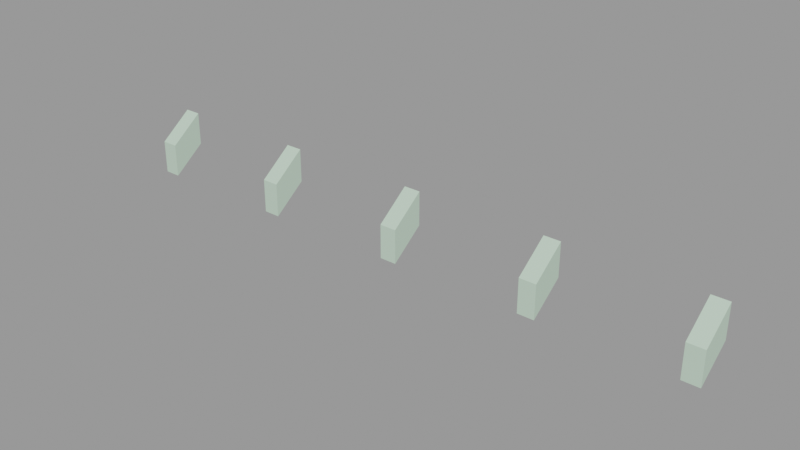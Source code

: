# Source: rafter_caps001a.blend  (saved by Blender 2.92.15; exported with 4.5.12 LTS)
import bpy
from mathutils import Matrix  # noqa: F401  (used for matrix-valued properties, if any)

bpy.ops.wm.read_factory_settings(use_empty=True)
scene = bpy.context.scene
scene.name = 'rafter_caps001a.qc'

# ---- collections
col_rafter_caps001a = bpy.data.collections.new('rafter_caps001a'); scene.collection.children.link(col_rafter_caps001a)

# ---- materials (node trees are filled in below, after node groups)
mat_rafters001 = bpy.data.materials.new('rafters001')
mat_rafters001.use_transparent_shadow = False
mat_rafters001.diffuse_color = (0.5318, 0.7045, 0.5605, 1.0)

# ---- material node trees

# ---- meshes
me_rafter_caps001a_reference = bpy.data.meshes.new('rafter_caps001a_reference')
me_rafter_caps001a_reference.from_pydata([(-144.0, -16.0, -12.0), (-136.0, -16.0, -12.0), (-144.0, -6e-06, 2e-06), (-136.0, -6e-06, 2e-06), (144.0, -16.0, -28.0), (144.0, -16.0, -12.0), (136.0, -16.0, -28.0), (136.0, -16.0, -12.0), (144.0, 6e-06, 2e-06), (144.0, 7e-06, -16.0), (136.0, 7e-06, -16.0), (136.0, 6e-06, 2e-06), (74.0, -16.0, -28.0), (74.0, -16.0, -12.0), (66.0, -16.0, -28.0), (66.0, -16.0, -12.0), (74.0, 3e-06, 2e-06), (74.0, 4e-06, -16.0), (66.0, 4e-06, -16.0), (66.0, 3e-06, 2e-06), (4.0, -16.0, -28.0), (4.0, -16.0, -12.0), (-4.0, -16.0, -28.0), (-4.0, -16.0, -12.0), (4.0, 0.0, 2e-06), (4.0, 1e-06, -16.0), (-4.0, 1e-06, -16.0), (-4.0, 0.0, 2e-06), (-66.0, -16.0, -28.0), (-66.0, -16.0, -12.0), (-74.0, -16.0, -28.0), (-74.0, -16.0, -12.0), (-66.0, -3e-06, 2e-06), (-66.0, -2e-06, -16.0), (-74.0, -3e-06, -16.0), (-74.0, -3e-06, 2e-06), (-136.0, -16.0, -28.0), (-144.0, -16.0, -28.0), (-136.0, -5e-06, -16.0), (-144.0, -6e-06, -16.0)], [], [(0, 1, 2), (1, 3, 2), (4, 5, 6), (5, 7, 6), (8, 5, 9), (9, 5, 4), (6, 7, 10), (7, 11, 10), (10, 9, 6), (9, 4, 6), (7, 5, 11), (5, 8, 11), (12, 13, 14), (13, 15, 14), (16, 13, 17), (17, 13, 12), (14, 15, 18), (15, 19, 18), (18, 17, 14), (17, 12, 14), (15, 13, 19), (13, 16, 19), (20, 21, 22), (21, 23, 22), (24, 21, 25), (25, 21, 20), (22, 23, 26), (23, 27, 26), (26, 25, 22), (25, 20, 22), (23, 21, 27), (21, 24, 27), (28, 29, 30), (29, 31, 30), (32, 29, 33), (33, 29, 28), (30, 31, 34), (31, 35, 34), (34, 33, 30), (33, 28, 30), (31, 29, 35), (29, 32, 35), (36, 1, 37), (1, 0, 37), (3, 1, 38), (38, 1, 36), (37, 0, 39), (0, 2, 39), (39, 38, 37), (38, 36, 37)])
me_rafter_caps001a_reference.polygons.foreach_set('use_smooth', [True] * 50)
_k = set([(0, 1), (0, 2), (0, 37), (0, 39), (1, 2), (1, 3), (1, 36), (4, 5), (4, 6), (4, 9), (5, 7), (5, 8), (5, 11), (6, 7), (6, 9), (6, 10), (7, 10), (7, 11), (12, 13), (12, 14), (12, 17), (13, 15), (13, 16), (13, 19), (14, 15), (14, 17), (14, 18), (15, 18), (15, 19), (20, 21), (20, 22), (20, 25), (21, 23), (21, 24), (21, 27), (22, 23), (22, 25), (22, 26), (23, 26), (23, 27), (28, 29), (28, 30), (28, 33), (29, 31), (29, 32), (29, 35), (30, 31), (30, 33), (30, 34), (31, 34), (31, 35), (36, 37), (36, 38), (37, 38), (37, 39)])
me_rafter_caps001a_reference.attributes.new('sharp_edge', 'BOOLEAN', 'EDGE').data.foreach_set('value', [ (min(e.vertices), max(e.vertices)) in _k for e in me_rafter_caps001a_reference.edges])
_uv = me_rafter_caps001a_reference.uv_layers.new(name='UVMap')
_uv.uv.foreach_set('vector', [0.1451, 0.908, 0.1451, 0.8736, 0.07612, 0.908, 0.1451, 0.8736, 0.07612, 0.8736, 0.07612, 0.908, 0.2254, 0.6796, 0.2254, 0.7501, 0.1901, 0.6796, 0.2254, 0.7501, 0.1901, 0.7501, 0.1901, 0.6796, 0.7488, 0.7145, 0.6799, 0.7145, 0.7157, 0.6602, 0.7157, 0.6602, 0.6799, 0.7145, 0.6468, 0.6602, 0.7823, 0.804, 0.7492, 0.7488, 0.7133, 0.804, 0.7492, 0.7488, 0.6802, 0.7488, 0.7133, 0.804, 0.7133, 0.804, 0.7133, 0.8358, 0.7823, 0.804, 0.7133, 0.8358, 0.7823, 0.8358, 0.7823, 0.804, 0.7492, 0.7488, 0.7492, 0.7143, 0.6802, 0.7488, 0.7492, 0.7143, 0.6802, 0.7143, 0.6802, 0.7488, 0.5827, 0.6774, 0.5827, 0.748, 0.5474, 0.6774, 0.5827, 0.748, 0.5474, 0.748, 0.5474, 0.6774, 0.414, 0.8738, 0.345, 0.8738, 0.3809, 0.8195, 0.3809, 0.8195, 0.345, 0.8738, 0.3119, 0.8195, 0.4474, 0.9632, 0.4143, 0.908, 0.3784, 0.9632, 0.4143, 0.908, 0.3453, 0.908, 0.3784, 0.9632, 0.3784, 0.9632, 0.3784, 0.9951, 0.4474, 0.9632, 0.3784, 0.9951, 0.4474, 0.9951, 0.4474, 0.9632, 0.4143, 0.908, 0.4143, 0.8736, 0.3453, 0.908, 0.4143, 0.8736, 0.3453, 0.8736, 0.3453, 0.908, 0.5008, 0.6774, 0.5008, 0.748, 0.4655, 0.6774, 0.5008, 0.748, 0.4655, 0.748, 0.4655, 0.6774, 0.3321, 0.8738, 0.2631, 0.8738, 0.299, 0.8195, 0.299, 0.8195, 0.2631, 0.8738, 0.23, 0.8195, 0.3655, 0.9632, 0.3324, 0.908, 0.2965, 0.9632, 0.3324, 0.908, 0.2634, 0.908, 0.2965, 0.9632, 0.2965, 0.9632, 0.2965, 0.9951, 0.3655, 0.9632, 0.2965, 0.9951, 0.3655, 0.9951, 0.3655, 0.9632, 0.3324, 0.908, 0.3324, 0.8736, 0.2634, 0.908, 0.3324, 0.8736, 0.2634, 0.8736, 0.2634, 0.908, 0.4165, 0.6774, 0.4165, 0.748, 0.3812, 0.6774, 0.4165, 0.748, 0.3812, 0.748, 0.3812, 0.6774, 0.5347, 0.8738, 0.4657, 0.8738, 0.5016, 0.8195, 0.5016, 0.8195, 0.4657, 0.8738, 0.4326, 0.8195, 0.5681, 0.9632, 0.535, 0.908, 0.4991, 0.9632, 0.535, 0.908, 0.466, 0.908, 0.4991, 0.9632, 0.4991, 0.9632, 0.4991, 0.9951, 0.5681, 0.9632, 0.4991, 0.9951, 0.5681, 0.9951, 0.5681, 0.9632, 0.535, 0.908, 0.535, 0.8736, 0.466, 0.908, 0.535, 0.8736, 0.466, 0.8736, 0.466, 0.908, 0.3135, 0.6774, 0.3135, 0.748, 0.2782, 0.6774, 0.3135, 0.748, 0.2782, 0.748, 0.2782, 0.6774, 0.1448, 0.8738, 0.07582, 0.8738, 0.1117, 0.8195, 0.1117, 0.8195, 0.07582, 0.8738, 0.04271, 0.8195, 0.1782, 0.9632, 0.1451, 0.908, 0.1092, 0.9632, 0.1451, 0.908, 0.07612, 0.908, 0.1092, 0.9632, 0.1092, 0.9632, 0.1092, 0.9951, 0.1782, 0.9632, 0.1092, 0.9951, 0.1782, 0.9951, 0.1782, 0.9632])
_uv.active_render = True
_uv = me_rafter_caps001a_reference.uv_layers.new(name='lightmap')
_uv.uv.foreach_set('vector', [0.199, 0.999, 0.002002, 0.999, 0.199, 0.802, 0.999, 0.602, 0.999, 0.799, 0.802, 0.799, 0.999, 0.999, 0.999, 0.802, 0.802, 0.999, 0.998, 0.801, 0.801, 0.801, 0.801, 0.998, 0.602, 0.199, 0.799, 0.002002, 0.799, 0.199, 0.199, 0.402, 0.199, 0.599, 0.002002, 0.599, 0.202, 0.799, 0.399, 0.799, 0.399, 0.602, 0.599, 0.602, 0.402, 0.799, 0.599, 0.799, 0.999, 0.199, 0.802, 0.199, 0.999, 0.002002, 0.799, 0.802, 0.799, 0.999, 0.602, 0.999, 0.399, 0.599, 0.202, 0.599, 0.399, 0.402, 0.599, 0.402, 0.599, 0.599, 0.402, 0.599, 0.599, 0.399, 0.599, 0.202, 0.402, 0.399, 0.402, 0.199, 0.599, 0.199, 0.599, 0.002002, 0.802, 0.399, 0.999, 0.202, 0.999, 0.399, 0.399, 0.802, 0.399, 0.999, 0.202, 0.999, 0.202, 0.399, 0.399, 0.399, 0.399, 0.202, 0.599, 0.802, 0.402, 0.999, 0.599, 0.999, 0.199, 0.399, 0.002002, 0.399, 0.199, 0.202, 0.601, 0.998, 0.601, 0.801, 0.798, 0.801, 0.799, 0.799, 0.602, 0.799, 0.799, 0.602, 0.801, 0.798, 0.801, 0.601, 0.998, 0.601, 0.999, 0.599, 0.999, 0.402, 0.802, 0.599, 0.998, 0.401, 0.801, 0.401, 0.801, 0.598, 0.598, 0.801, 0.401, 0.998, 0.401, 0.801, 0.799, 0.202, 0.799, 0.399, 0.602, 0.399, 0.398, 0.801, 0.201, 0.801, 0.201, 0.998, 0.801, 0.398, 0.998, 0.201, 0.801, 0.201, 0.199, 0.799, 0.002002, 0.799, 0.199, 0.602, 0.801, 0.198, 0.801, 0.001001, 0.998, 0.001001, 0.001001, 0.801, 0.198, 0.801, 0.001001, 0.998, 0.601, 0.798, 0.601, 0.601, 0.798, 0.601, 0.799, 0.599, 0.799, 0.402, 0.602, 0.599, 0.798, 0.401, 0.601, 0.401, 0.601, 0.598, 0.598, 0.601, 0.401, 0.798, 0.401, 0.601, 0.601, 0.398, 0.601, 0.201, 0.798, 0.201, 0.398, 0.601, 0.201, 0.601, 0.201, 0.798, 0.601, 0.198, 0.798, 0.001001, 0.601, 0.001001, 0.199, 0.199, 0.002002, 0.199, 0.199, 0.002002, 0.001001, 0.798, 0.001001, 0.601, 0.198, 0.601, 0.401, 0.401, 0.598, 0.401, 0.401, 0.598, 0.201, 0.598, 0.201, 0.401, 0.398, 0.401, 0.401, 0.201, 0.401, 0.398, 0.598, 0.201, 0.598, 0.001001, 0.401, 0.001001, 0.401, 0.198, 0.202, 0.199, 0.399, 0.002002, 0.399, 0.199, 0.001001, 0.598, 0.001001, 0.401, 0.198, 0.401, 0.398, 0.201, 0.201, 0.201, 0.201, 0.398, 0.201, 0.198, 0.398, 0.001001, 0.201, 0.001001, 0.001001, 0.201, 0.198, 0.201, 0.001001, 0.398, 0.001001, 0.198, 0.001001, 0.001001, 0.198, 0.001001])
me_rafter_caps001a_reference.materials.append(mat_rafters001)
me_rafter_caps001a_reference.use_remesh_fix_poles = True
me_rafter_caps001a_reference.use_remesh_preserve_attributes = False
me_rafter_caps001a_reference.use_mirror_vertex_groups = False
me_rafter_caps001a_reference.update()
me_rafter_caps001a_reference.normals_split_custom_set([tuple(v) for v in zip(*[iter([0.0, -0.6, 0.8, 0.0, -0.6, 0.8, 0.0, -0.6, 0.8, 0.0, -0.6, 0.8, 0.0, -0.6, 0.8, 0.0, -0.6, 0.8, 0.0, -1.0, 0.0, 0.0, -1.0, -8.403e-08, 0.0, -1.0, -3.519e-08, 0.0, -1.0, -8.403e-08, 0.0, -1.0, -1.192e-07, 0.0, -1.0, -3.519e-08, 1.0, -9.537e-07, 0.0, 1.0, -3.827e-07, 0.0, 1.0, -5.711e-07, 0.0, 1.0, -5.711e-07, 0.0, 1.0, -3.827e-07, 0.0, 1.0, 0.0, 0.0, -1.0, 0.0, 0.0, -1.0, 0.0, 0.0, -1.0, 0.0, 0.0, -1.0, 0.0, 0.0, -1.0, 0.0, 0.0, -1.0, 0.0, 0.0, 0.0, 0.6, -0.8, 0.0, 0.6, -0.8, 0.0, 0.6, -0.8, 0.0, 0.6, -0.8, 0.0, 0.6, -0.8, 0.0, 0.6, -0.8, 0.0, -0.6, 0.8, 0.0, -0.6, 0.8, 0.0, -0.6, 0.8, 0.0, -0.6, 0.8, 0.0, -0.6, 0.8, 0.0, -0.6, 0.8, 1.192e-07, -1.0, 0.0, 3.519e-08, -1.0, 0.0, 8.402e-08, -1.0, 0.0, 3.519e-08, -1.0, 0.0, 0.0, -1.0, 0.0, 8.402e-08, -1.0, 0.0, 1.0, 0.0, 0.0, 1.0, 0.0, 0.0, 1.0, 0.0, 0.0, 1.0, 0.0, 0.0, 1.0, 0.0, 0.0, 1.0, 0.0, 0.0, -1.0, 0.0, 0.0, -1.0, 0.0, 0.0, -1.0, 0.0, 0.0, -1.0, 0.0, 0.0, -1.0, 0.0, 0.0, -1.0, 0.0, 0.0, 0.0, 0.6, -0.8, 0.0, 0.6, -0.8, 0.0, 0.6, -0.8, 4.769e-08, 0.6, -0.8, 4.769e-08, 0.6, -0.8, 4.769e-08, 0.6, -0.8, 0.0, -0.6, 0.8, 0.0, -0.6, 0.8, 0.0, -0.6, 0.8, 0.0, -0.6, 0.8, 0.0, -0.6, 0.8, 0.0, -0.6, 0.8, 0.0, -1.0, 0.0, 8.402e-08, -1.0, -8.403e-08, 3.519e-08, -1.0, -3.519e-08, 8.402e-08, -1.0, -8.403e-08, 1.192e-07, -1.0, -1.192e-07, 3.519e-08, -1.0, -3.519e-08, 1.0, 0.0, 0.0, 1.0, 0.0, 0.0, 1.0, 0.0, 0.0, 1.0, 0.0, 0.0, 1.0, 0.0, 0.0, 1.0, 0.0, 0.0, -1.0, -4.471e-08, -3.553e-15, -1.0, -4.471e-08, -3.553e-15, -1.0, -4.471e-08, -3.553e-15, -1.0, -8.941e-08, -3.553e-15, -1.0, -8.941e-08, -3.553e-15, -1.0, -8.941e-08, -3.553e-15, 0.0, 0.6, -0.8, 0.0, 0.6, -0.8, 0.0, 0.6, -0.8, 0.0, 0.6, -0.8, 0.0, 0.6, -0.8, 0.0, 0.6, -0.8, 9.537e-08, -0.6, 0.8, 9.537e-08, -0.6, 0.8, 9.537e-08, -0.6, 0.8, 0.0, -0.6, 0.8, 0.0, -0.6, 0.8, 0.0, -0.6, 0.8, 0.0, -1.0, 0.0, 0.0, -1.0, 0.0, 0.0, -1.0, 0.0, 0.0, -1.0, 0.0, 0.0, -1.0, 0.0, 0.0, -1.0, 0.0, 1.0, 0.0, 0.0, 1.0, 0.0, 0.0, 1.0, 0.0, 0.0, 1.0, 0.0, 0.0, 1.0, 0.0, 0.0, 1.0, 0.0, 0.0, -1.0, 0.0, 0.0, -1.0, 0.0, 0.0, -1.0, 0.0, 0.0, -1.0, 0.0, 0.0, -1.0, 0.0, 0.0, -1.0, 0.0, 0.0, 0.0, 0.6, -0.8, 0.0, 0.6, -0.8, 0.0, 0.6, -0.8, 0.0, 0.6, -0.8, 0.0, 0.6, -0.8, 0.0, 0.6, -0.8, 0.0, -0.6, 0.8, 0.0, -0.6, 0.8, 0.0, -0.6, 0.8, 0.0, -0.6, 0.8, 0.0, -0.6, 0.8, 0.0, -0.6, 0.8, 2.384e-07, -1.0, -2.384e-07, 7.038e-08, -1.0, -7.038e-08, 1.68e-07, -1.0, -1.681e-07, 7.038e-08, -1.0, -7.038e-08, 0.0, -1.0, 0.0, 1.68e-07, -1.0, -1.681e-07, 1.0, 0.0, 0.0, 1.0, 0.0, 0.0, 1.0, 0.0, 0.0, 1.0, 0.0, 0.0, 1.0, 0.0, 0.0, 1.0, 0.0, 0.0, -1.0, 0.0, 0.0, -1.0, 0.0, 0.0, -1.0, 0.0, 0.0, -1.0, -1.907e-06, 0.0, -1.0, -1.907e-06, 0.0, -1.0, -1.907e-06, 0.0, 3.815e-07, 0.6, -0.8, 3.815e-07, 0.6, -0.8, 3.815e-07, 0.6, -0.8, -2.861e-07, 0.6, -0.8, -2.861e-07, 0.6, -0.8, -2.861e-07, 0.6, -0.8])] * 3)])
arm_rafter_caps001a_qc_skeleton = bpy.data.armatures.new('rafter_caps001a.qc_skeleton')  # bones are not reproduced

# ---- objects
ob_rafter_caps001a_qc_skeleton = bpy.data.objects.new('rafter_caps001a.qc_skeleton', arm_rafter_caps001a_qc_skeleton)
ob_rafter_caps001a_reference = bpy.data.objects.new('rafter_caps001a_reference', me_rafter_caps001a_reference)

# ---- transforms, parenting, visibility, modifiers, constraints
ob_rafter_caps001a_qc_skeleton.location = (0.0, 0.0, 0.0)
ob_rafter_caps001a_qc_skeleton.show_in_front = True
ob_rafter_caps001a_qc_skeleton.lineart.crease_threshold = 0.0
ob_rafter_caps001a_reference.parent = ob_rafter_caps001a_qc_skeleton
ob_rafter_caps001a_reference.location = (0.0, 0.0, 0.0)
ob_rafter_caps001a_reference.lineart.crease_threshold = 0.0
_vg = ob_rafter_caps001a_reference.vertex_groups.new(name='static_prop')
_vg.add([0, 1, 2, 3, 4, 5, 6, 7, 8, 9, 10, 11, 12, 13, 14, 15, 16, 17, 18, 19, 20, 21, 22, 23, 24, 25, 26, 27, 28, 29, 30, 31, 32, 33, 34, 35, 36, 37, 38, 39], 1.0, 'REPLACE')
_m = ob_rafter_caps001a_reference.modifiers.new('Armature', 'ARMATURE')
_m.object = ob_rafter_caps001a_qc_skeleton

# ---- collection membership
scene.collection.objects.link(ob_rafter_caps001a_qc_skeleton)
scene.collection.objects.link(ob_rafter_caps001a_reference)
col_rafter_caps001a.objects.link(ob_rafter_caps001a_qc_skeleton)
col_rafter_caps001a.objects.link(ob_rafter_caps001a_reference)

# ---- scene / render settings (as saved in the file)
scene.frame_start = 1; scene.frame_end = 250; scene.frame_set(0)
scene.render.engine = 'BLENDER_EEVEE_NEXT'
scene.cycles.use_denoising = False
scene.cycles.samples = 128
scene.cycles.sampling_pattern = 'TABULATED_SOBOL'
scene.cycles.use_adaptive_sampling = False
scene.cycles.use_light_tree = False
scene.view_settings.view_transform = 'Filmic'
bpy.context.view_layer.update()

# ---- added for rendering (the .blend has no active camera and no usable light): camera, sun + grey world if the file has none
cam_auto = bpy.data.cameras.new('AutoCamera')
cam_auto.lens = 50.0
cam_auto.sensor_width = 36.0
cam_auto.clip_end = 4705.66
ob_auto_camera = bpy.data.objects.new('AutoCamera', cam_auto)
scene.collection.objects.link(ob_auto_camera)
ob_auto_camera.location = (268.13, -329.756, 200.504)
ob_auto_camera.rotation_euler = (1.09748, -7.21219e-08, 0.694738)
scene.camera = ob_auto_camera
light_auto_sun = bpy.data.lights.new('AutoSun', 'SUN')
light_auto_sun.energy = 3.0
light_auto_sun.angle = 0.0523599
ob_auto_sun = bpy.data.objects.new('AutoSun', light_auto_sun)
scene.collection.objects.link(ob_auto_sun)
ob_auto_sun.rotation_euler = (0.872665, 0.174533, 0.523599)
if scene.world is None:
    world_auto = bpy.data.worlds.new('AutoWorld')
    world_auto.color = (0.3, 0.3, 0.3)
    scene.world = world_auto
bpy.context.view_layer.update()
